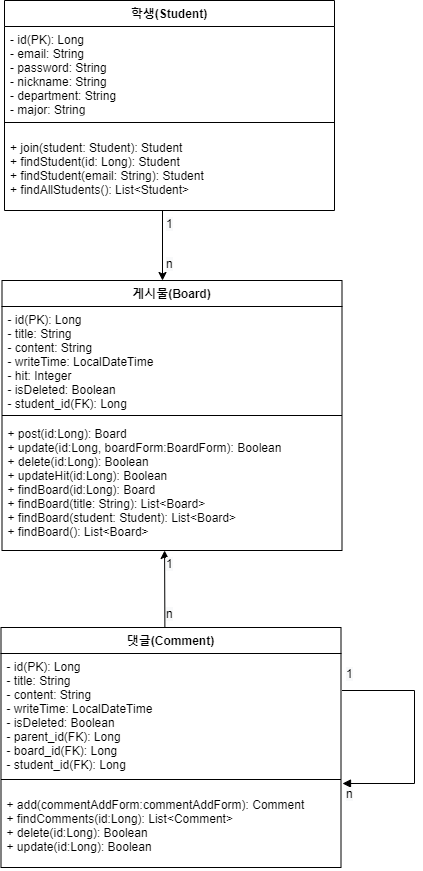

The diagram above was exported from draw.io. Its source (the exported page's mxGraphModel, read from the mxfile embedded in the PNG):
<mxGraphModel dx="977" dy="2182" grid="1" gridSize="10" guides="1" tooltips="1" connect="1" arrows="1" fold="1" page="1" pageScale="1" pageWidth="827" pageHeight="1169" math="0" shadow="0">
  <root>
    <mxCell id="0" />
    <mxCell id="1" parent="0" />
    <mxCell id="8dqAheDXewBT_y4d8dUh-11" value="게시물(Board)" style="swimlane;fontStyle=1;align=center;verticalAlign=top;childLayout=stackLayout;horizontal=1;startSize=26;horizontalStack=0;resizeParent=1;resizeParentMax=0;resizeLast=0;collapsible=1;marginBottom=0;" parent="1" vertex="1">
      <mxGeometry x="237.5" y="160" width="340" height="270" as="geometry" />
    </mxCell>
    <mxCell id="8dqAheDXewBT_y4d8dUh-12" value="- id(PK): Long&#10;- title: String&#10;- content: String&#10;- writeTime: LocalDateTime&#10;- hit: Integer&#10;- isDeleted: Boolean&#10;- student_id(FK): Long&#10;" style="text;strokeColor=none;fillColor=none;align=left;verticalAlign=top;spacingLeft=4;spacingRight=4;overflow=hidden;rotatable=0;points=[[0,0.5],[1,0.5]];portConstraint=eastwest;" parent="8dqAheDXewBT_y4d8dUh-11" vertex="1">
      <mxGeometry y="26" width="340" height="104" as="geometry" />
    </mxCell>
    <mxCell id="8dqAheDXewBT_y4d8dUh-13" value="" style="line;strokeWidth=1;fillColor=none;align=left;verticalAlign=middle;spacingTop=-1;spacingLeft=3;spacingRight=3;rotatable=0;labelPosition=right;points=[];portConstraint=eastwest;" parent="8dqAheDXewBT_y4d8dUh-11" vertex="1">
      <mxGeometry y="130" width="340" height="10" as="geometry" />
    </mxCell>
    <mxCell id="8dqAheDXewBT_y4d8dUh-14" value="+ post(id:Long): Board&#10;+ update(id:Long, boardForm:BoardForm): Boolean&#10;+ delete(id:Long): Boolean&#10;+ updateHit(id:Long): Boolean&#10;+ findBoard(id:Long): Board&#10;+ findBoard(title: String): List&lt;Board&gt;&#10;+ findBoard(student: Student): List&lt;Board&gt;&#10;+ findBoard(): List&lt;Board&gt;" style="text;strokeColor=none;fillColor=none;align=left;verticalAlign=top;spacingLeft=4;spacingRight=4;overflow=hidden;rotatable=0;points=[[0,0.5],[1,0.5]];portConstraint=eastwest;" parent="8dqAheDXewBT_y4d8dUh-11" vertex="1">
      <mxGeometry y="140" width="340" height="130" as="geometry" />
    </mxCell>
    <mxCell id="1x1vaM9HVGaE-MfCy-ou-3" value="댓글(Comment)" style="swimlane;fontStyle=1;align=center;verticalAlign=top;childLayout=stackLayout;horizontal=1;startSize=26;horizontalStack=0;resizeParent=1;resizeParentMax=0;resizeLast=0;collapsible=1;marginBottom=0;" vertex="1" parent="1">
      <mxGeometry x="236.5" y="507" width="340" height="240" as="geometry" />
    </mxCell>
    <mxCell id="1x1vaM9HVGaE-MfCy-ou-4" value="- id(PK): Long&#10;- title: String&#10;- content: String&#10;- writeTime: LocalDateTime&#10;- isDeleted: Boolean&#10;- parent_id(FK): Long&#10;- board_id(FK): Long&#10;- student_id(FK): Long&#10;" style="text;strokeColor=none;fillColor=none;align=left;verticalAlign=top;spacingLeft=4;spacingRight=4;overflow=hidden;rotatable=0;points=[[0,0.5],[1,0.5]];portConstraint=eastwest;" vertex="1" parent="1x1vaM9HVGaE-MfCy-ou-3">
      <mxGeometry y="26" width="340" height="114" as="geometry" />
    </mxCell>
    <mxCell id="1x1vaM9HVGaE-MfCy-ou-5" value="" style="line;strokeWidth=1;fillColor=none;align=left;verticalAlign=middle;spacingTop=-1;spacingLeft=3;spacingRight=3;rotatable=0;labelPosition=right;points=[];portConstraint=eastwest;" vertex="1" parent="1x1vaM9HVGaE-MfCy-ou-3">
      <mxGeometry y="140" width="340" height="24" as="geometry" />
    </mxCell>
    <mxCell id="1x1vaM9HVGaE-MfCy-ou-6" value="+ add(commentAddForm:commentAddForm): Comment&#10;+ findComments(id:Long): List&lt;Comment&gt;&#10;+ delete(id:Long): Boolean&#10;+ update(id:Long): Boolean" style="text;strokeColor=none;fillColor=none;align=left;verticalAlign=top;spacingLeft=4;spacingRight=4;overflow=hidden;rotatable=0;points=[[0,0.5],[1,0.5]];portConstraint=eastwest;" vertex="1" parent="1x1vaM9HVGaE-MfCy-ou-3">
      <mxGeometry y="164" width="340" height="76" as="geometry" />
    </mxCell>
    <mxCell id="1x1vaM9HVGaE-MfCy-ou-9" value="" style="endArrow=classic;html=1;exitX=0.482;exitY=-0.001;exitDx=0;exitDy=0;exitPerimeter=0;" edge="1" parent="1" source="1x1vaM9HVGaE-MfCy-ou-3">
      <mxGeometry width="50" height="50" relative="1" as="geometry">
        <mxPoint x="400" y="500" as="sourcePoint" />
        <mxPoint x="400.08064516129025" y="430" as="targetPoint" />
      </mxGeometry>
    </mxCell>
    <mxCell id="1x1vaM9HVGaE-MfCy-ou-10" value="학생(Student)" style="swimlane;fontStyle=1;align=center;verticalAlign=top;childLayout=stackLayout;horizontal=1;startSize=26;horizontalStack=0;resizeParent=1;resizeParentMax=0;resizeLast=0;collapsible=1;marginBottom=0;" vertex="1" parent="1">
      <mxGeometry x="240" y="-120" width="330" height="210" as="geometry" />
    </mxCell>
    <mxCell id="1x1vaM9HVGaE-MfCy-ou-11" value="- id(PK): Long&#10;- email: String&#10;- password: String&#10;- nickname: String&#10;- department: String&#10;- major: String&#10;" style="text;strokeColor=none;fillColor=none;align=left;verticalAlign=top;spacingLeft=4;spacingRight=4;overflow=hidden;rotatable=0;points=[[0,0.5],[1,0.5]];portConstraint=eastwest;" vertex="1" parent="1x1vaM9HVGaE-MfCy-ou-10">
      <mxGeometry y="26" width="330" height="84" as="geometry" />
    </mxCell>
    <mxCell id="1x1vaM9HVGaE-MfCy-ou-12" value="" style="line;strokeWidth=1;fillColor=none;align=left;verticalAlign=middle;spacingTop=-1;spacingLeft=3;spacingRight=3;rotatable=0;labelPosition=right;points=[];portConstraint=eastwest;" vertex="1" parent="1x1vaM9HVGaE-MfCy-ou-10">
      <mxGeometry y="110" width="330" height="24" as="geometry" />
    </mxCell>
    <mxCell id="1x1vaM9HVGaE-MfCy-ou-13" value="+ join(student: Student): Student&#10;+ findStudent(id: Long): Student&#10;+ findStudent(email: String): Student&#10;+ findAllStudents(): List&lt;Student&gt;" style="text;strokeColor=none;fillColor=none;align=left;verticalAlign=top;spacingLeft=4;spacingRight=4;overflow=hidden;rotatable=0;points=[[0,0.5],[1,0.5]];portConstraint=eastwest;" vertex="1" parent="1x1vaM9HVGaE-MfCy-ou-10">
      <mxGeometry y="134" width="330" height="76" as="geometry" />
    </mxCell>
    <mxCell id="1x1vaM9HVGaE-MfCy-ou-14" value="" style="endArrow=classic;html=1;" edge="1" parent="1">
      <mxGeometry width="50" height="50" relative="1" as="geometry">
        <mxPoint x="398" y="90" as="sourcePoint" />
        <mxPoint x="398" y="160" as="targetPoint" />
        <Array as="points" />
      </mxGeometry>
    </mxCell>
    <mxCell id="1x1vaM9HVGaE-MfCy-ou-15" value="&lt;span style=&quot;color: rgb(0 , 0 , 0) ; font-family: &amp;#34;helvetica&amp;#34; ; font-size: 12px ; font-style: normal ; font-weight: 400 ; letter-spacing: normal ; text-align: left ; text-indent: 0px ; text-transform: none ; word-spacing: 0px ; background-color: rgb(248 , 249 , 250) ; display: inline ; float: none&quot;&gt;1&lt;/span&gt;" style="text;whiteSpace=wrap;html=1;" vertex="1" parent="1">
      <mxGeometry x="400" y="90" width="40" height="30" as="geometry" />
    </mxCell>
    <mxCell id="1x1vaM9HVGaE-MfCy-ou-16" value="&lt;span style=&quot;color: rgb(0 , 0 , 0) ; font-family: &amp;#34;helvetica&amp;#34; ; font-size: 12px ; font-style: normal ; font-weight: 400 ; letter-spacing: normal ; text-align: left ; text-indent: 0px ; text-transform: none ; word-spacing: 0px ; background-color: rgb(248 , 249 , 250) ; display: inline ; float: none&quot;&gt;n&lt;/span&gt;" style="text;whiteSpace=wrap;html=1;" vertex="1" parent="1">
      <mxGeometry x="400" y="130" width="40" height="30" as="geometry" />
    </mxCell>
    <mxCell id="1x1vaM9HVGaE-MfCy-ou-18" value="&lt;span style=&quot;color: rgb(0 , 0 , 0) ; font-family: &amp;#34;helvetica&amp;#34; ; font-size: 12px ; font-style: normal ; font-weight: 400 ; letter-spacing: normal ; text-align: left ; text-indent: 0px ; text-transform: none ; word-spacing: 0px ; background-color: rgb(248 , 249 , 250) ; display: inline ; float: none&quot;&gt;n&lt;/span&gt;" style="text;whiteSpace=wrap;html=1;" vertex="1" parent="1">
      <mxGeometry x="400" y="480" width="40" height="30" as="geometry" />
    </mxCell>
    <mxCell id="1x1vaM9HVGaE-MfCy-ou-19" value="&lt;span style=&quot;color: rgb(0 , 0 , 0) ; font-family: &amp;#34;helvetica&amp;#34; ; font-size: 12px ; font-style: normal ; font-weight: 400 ; letter-spacing: normal ; text-align: left ; text-indent: 0px ; text-transform: none ; word-spacing: 0px ; background-color: rgb(248 , 249 , 250) ; display: inline ; float: none&quot;&gt;1&lt;/span&gt;" style="text;whiteSpace=wrap;html=1;" vertex="1" parent="1">
      <mxGeometry x="400" y="430" width="40" height="30" as="geometry" />
    </mxCell>
    <mxCell id="1x1vaM9HVGaE-MfCy-ou-24" value="" style="edgeStyle=orthogonalEdgeStyle;html=1;align=left;spacingLeft=2;endArrow=block;rounded=0;" edge="1" parent="1">
      <mxGeometry relative="1" as="geometry">
        <mxPoint x="577.5" y="570" as="sourcePoint" />
        <Array as="points">
          <mxPoint x="650" y="570" />
          <mxPoint x="650" y="663" />
          <mxPoint x="583" y="663" />
        </Array>
        <mxPoint x="578" y="663" as="targetPoint" />
      </mxGeometry>
    </mxCell>
    <mxCell id="1x1vaM9HVGaE-MfCy-ou-25" value="&lt;span style=&quot;color: rgb(0 , 0 , 0) ; font-family: &amp;#34;helvetica&amp;#34; ; font-size: 12px ; font-style: normal ; font-weight: 400 ; letter-spacing: normal ; text-align: left ; text-indent: 0px ; text-transform: none ; word-spacing: 0px ; background-color: rgb(248 , 249 , 250) ; display: inline ; float: none&quot;&gt;1&lt;/span&gt;" style="text;whiteSpace=wrap;html=1;" vertex="1" parent="1">
      <mxGeometry x="580" y="540" width="40" height="30" as="geometry" />
    </mxCell>
    <mxCell id="1x1vaM9HVGaE-MfCy-ou-26" value="&lt;span style=&quot;color: rgb(0 , 0 , 0) ; font-family: &amp;#34;helvetica&amp;#34; ; font-size: 12px ; font-style: normal ; font-weight: 400 ; letter-spacing: normal ; text-align: left ; text-indent: 0px ; text-transform: none ; word-spacing: 0px ; background-color: rgb(248 , 249 , 250) ; display: inline ; float: none&quot;&gt;n&lt;/span&gt;" style="text;whiteSpace=wrap;html=1;" vertex="1" parent="1">
      <mxGeometry x="580" y="660" width="40" height="30" as="geometry" />
    </mxCell>
  </root>
</mxGraphModel>